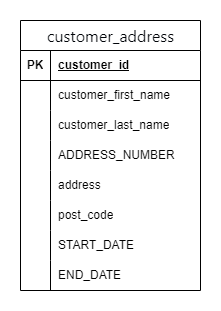

The diagram above was exported from draw.io. Its source (the exported page's mxGraphModel, read from the mxfile embedded in the PNG):
<mxGraphModel dx="1434" dy="780" grid="1" gridSize="10" guides="1" tooltips="1" connect="1" arrows="1" fold="1" page="1" pageScale="1" pageWidth="850" pageHeight="1100" math="0" shadow="0">
  <root>
    <mxCell id="0" />
    <mxCell id="1" parent="0" />
    <mxCell id="XMdh_0Jx_XQ3YPWEwZ-E-1" value="&lt;div style=&quot;text-align: start;&quot;&gt;&lt;font face=&quot;-apple-system, BlinkMacSystemFont, Segoe UI, Noto Sans, Helvetica, Arial, sans-serif, Apple Color Emoji, Segoe UI Emoji&quot; color=&quot;#010409&quot;&gt;&lt;span style=&quot;font-size: 16px; font-weight: 400; text-wrap: wrap; background-color: rgb(255, 255, 255);&quot;&gt;customer_address&lt;/span&gt;&lt;/font&gt;&lt;/div&gt;" style="shape=table;startSize=30;container=1;collapsible=1;childLayout=tableLayout;fixedRows=1;rowLines=0;fontStyle=1;align=center;resizeLast=1;html=1;" vertex="1" parent="1">
      <mxGeometry x="320" y="40" width="180" height="270" as="geometry" />
    </mxCell>
    <mxCell id="XMdh_0Jx_XQ3YPWEwZ-E-2" value="" style="shape=tableRow;horizontal=0;startSize=0;swimlaneHead=0;swimlaneBody=0;fillColor=none;collapsible=0;dropTarget=0;points=[[0,0.5],[1,0.5]];portConstraint=eastwest;top=0;left=0;right=0;bottom=1;" vertex="1" parent="XMdh_0Jx_XQ3YPWEwZ-E-1">
      <mxGeometry y="30" width="180" height="30" as="geometry" />
    </mxCell>
    <mxCell id="XMdh_0Jx_XQ3YPWEwZ-E-3" value="PK" style="shape=partialRectangle;connectable=0;fillColor=none;top=0;left=0;bottom=0;right=0;fontStyle=1;overflow=hidden;whiteSpace=wrap;html=1;" vertex="1" parent="XMdh_0Jx_XQ3YPWEwZ-E-2">
      <mxGeometry width="30" height="30" as="geometry">
        <mxRectangle width="30" height="30" as="alternateBounds" />
      </mxGeometry>
    </mxCell>
    <mxCell id="XMdh_0Jx_XQ3YPWEwZ-E-4" value="customer_id" style="shape=partialRectangle;connectable=0;fillColor=none;top=0;left=0;bottom=0;right=0;align=left;spacingLeft=6;fontStyle=5;overflow=hidden;whiteSpace=wrap;html=1;" vertex="1" parent="XMdh_0Jx_XQ3YPWEwZ-E-2">
      <mxGeometry x="30" width="150" height="30" as="geometry">
        <mxRectangle width="150" height="30" as="alternateBounds" />
      </mxGeometry>
    </mxCell>
    <mxCell id="XMdh_0Jx_XQ3YPWEwZ-E-5" value="" style="shape=tableRow;horizontal=0;startSize=0;swimlaneHead=0;swimlaneBody=0;fillColor=none;collapsible=0;dropTarget=0;points=[[0,0.5],[1,0.5]];portConstraint=eastwest;top=0;left=0;right=0;bottom=0;" vertex="1" parent="XMdh_0Jx_XQ3YPWEwZ-E-1">
      <mxGeometry y="60" width="180" height="30" as="geometry" />
    </mxCell>
    <mxCell id="XMdh_0Jx_XQ3YPWEwZ-E-6" value="" style="shape=partialRectangle;connectable=0;fillColor=none;top=0;left=0;bottom=0;right=0;editable=1;overflow=hidden;whiteSpace=wrap;html=1;" vertex="1" parent="XMdh_0Jx_XQ3YPWEwZ-E-5">
      <mxGeometry width="30" height="30" as="geometry">
        <mxRectangle width="30" height="30" as="alternateBounds" />
      </mxGeometry>
    </mxCell>
    <mxCell id="XMdh_0Jx_XQ3YPWEwZ-E-7" value="customer_first_name" style="shape=partialRectangle;connectable=0;fillColor=none;top=0;left=0;bottom=0;right=0;align=left;spacingLeft=6;overflow=hidden;whiteSpace=wrap;html=1;" vertex="1" parent="XMdh_0Jx_XQ3YPWEwZ-E-5">
      <mxGeometry x="30" width="150" height="30" as="geometry">
        <mxRectangle width="150" height="30" as="alternateBounds" />
      </mxGeometry>
    </mxCell>
    <mxCell id="XMdh_0Jx_XQ3YPWEwZ-E-8" value="" style="shape=tableRow;horizontal=0;startSize=0;swimlaneHead=0;swimlaneBody=0;fillColor=none;collapsible=0;dropTarget=0;points=[[0,0.5],[1,0.5]];portConstraint=eastwest;top=0;left=0;right=0;bottom=0;" vertex="1" parent="XMdh_0Jx_XQ3YPWEwZ-E-1">
      <mxGeometry y="90" width="180" height="30" as="geometry" />
    </mxCell>
    <mxCell id="XMdh_0Jx_XQ3YPWEwZ-E-9" value="" style="shape=partialRectangle;connectable=0;fillColor=none;top=0;left=0;bottom=0;right=0;editable=1;overflow=hidden;whiteSpace=wrap;html=1;" vertex="1" parent="XMdh_0Jx_XQ3YPWEwZ-E-8">
      <mxGeometry width="30" height="30" as="geometry">
        <mxRectangle width="30" height="30" as="alternateBounds" />
      </mxGeometry>
    </mxCell>
    <mxCell id="XMdh_0Jx_XQ3YPWEwZ-E-10" value="customer_last_name" style="shape=partialRectangle;connectable=0;fillColor=none;top=0;left=0;bottom=0;right=0;align=left;spacingLeft=6;overflow=hidden;whiteSpace=wrap;html=1;" vertex="1" parent="XMdh_0Jx_XQ3YPWEwZ-E-8">
      <mxGeometry x="30" width="150" height="30" as="geometry">
        <mxRectangle width="150" height="30" as="alternateBounds" />
      </mxGeometry>
    </mxCell>
    <mxCell id="XMdh_0Jx_XQ3YPWEwZ-E-26" value="" style="shape=tableRow;horizontal=0;startSize=0;swimlaneHead=0;swimlaneBody=0;fillColor=none;collapsible=0;dropTarget=0;points=[[0,0.5],[1,0.5]];portConstraint=eastwest;top=0;left=0;right=0;bottom=0;" vertex="1" parent="XMdh_0Jx_XQ3YPWEwZ-E-1">
      <mxGeometry y="120" width="180" height="30" as="geometry" />
    </mxCell>
    <mxCell id="XMdh_0Jx_XQ3YPWEwZ-E-27" value="" style="shape=partialRectangle;connectable=0;fillColor=none;top=0;left=0;bottom=0;right=0;editable=1;overflow=hidden;whiteSpace=wrap;html=1;" vertex="1" parent="XMdh_0Jx_XQ3YPWEwZ-E-26">
      <mxGeometry width="30" height="30" as="geometry">
        <mxRectangle width="30" height="30" as="alternateBounds" />
      </mxGeometry>
    </mxCell>
    <mxCell id="XMdh_0Jx_XQ3YPWEwZ-E-28" value="ADDRESS_NUMBER" style="shape=partialRectangle;connectable=0;fillColor=none;top=0;left=0;bottom=0;right=0;align=left;spacingLeft=6;overflow=hidden;whiteSpace=wrap;html=1;" vertex="1" parent="XMdh_0Jx_XQ3YPWEwZ-E-26">
      <mxGeometry x="30" width="150" height="30" as="geometry">
        <mxRectangle width="150" height="30" as="alternateBounds" />
      </mxGeometry>
    </mxCell>
    <mxCell id="XMdh_0Jx_XQ3YPWEwZ-E-11" value="" style="shape=tableRow;horizontal=0;startSize=0;swimlaneHead=0;swimlaneBody=0;fillColor=none;collapsible=0;dropTarget=0;points=[[0,0.5],[1,0.5]];portConstraint=eastwest;top=0;left=0;right=0;bottom=0;" vertex="1" parent="XMdh_0Jx_XQ3YPWEwZ-E-1">
      <mxGeometry y="150" width="180" height="30" as="geometry" />
    </mxCell>
    <mxCell id="XMdh_0Jx_XQ3YPWEwZ-E-12" value="" style="shape=partialRectangle;connectable=0;fillColor=none;top=0;left=0;bottom=0;right=0;editable=1;overflow=hidden;whiteSpace=wrap;html=1;" vertex="1" parent="XMdh_0Jx_XQ3YPWEwZ-E-11">
      <mxGeometry width="30" height="30" as="geometry">
        <mxRectangle width="30" height="30" as="alternateBounds" />
      </mxGeometry>
    </mxCell>
    <mxCell id="XMdh_0Jx_XQ3YPWEwZ-E-13" value="address" style="shape=partialRectangle;connectable=0;fillColor=none;top=0;left=0;bottom=0;right=0;align=left;spacingLeft=6;overflow=hidden;whiteSpace=wrap;html=1;" vertex="1" parent="XMdh_0Jx_XQ3YPWEwZ-E-11">
      <mxGeometry x="30" width="150" height="30" as="geometry">
        <mxRectangle width="150" height="30" as="alternateBounds" />
      </mxGeometry>
    </mxCell>
    <mxCell id="XMdh_0Jx_XQ3YPWEwZ-E-14" value="" style="shape=tableRow;horizontal=0;startSize=0;swimlaneHead=0;swimlaneBody=0;fillColor=none;collapsible=0;dropTarget=0;points=[[0,0.5],[1,0.5]];portConstraint=eastwest;top=0;left=0;right=0;bottom=0;" vertex="1" parent="XMdh_0Jx_XQ3YPWEwZ-E-1">
      <mxGeometry y="180" width="180" height="30" as="geometry" />
    </mxCell>
    <mxCell id="XMdh_0Jx_XQ3YPWEwZ-E-15" value="" style="shape=partialRectangle;connectable=0;fillColor=none;top=0;left=0;bottom=0;right=0;editable=1;overflow=hidden;whiteSpace=wrap;html=1;" vertex="1" parent="XMdh_0Jx_XQ3YPWEwZ-E-14">
      <mxGeometry width="30" height="30" as="geometry">
        <mxRectangle width="30" height="30" as="alternateBounds" />
      </mxGeometry>
    </mxCell>
    <mxCell id="XMdh_0Jx_XQ3YPWEwZ-E-16" value="post_code" style="shape=partialRectangle;connectable=0;fillColor=none;top=0;left=0;bottom=0;right=0;align=left;spacingLeft=6;overflow=hidden;whiteSpace=wrap;html=1;" vertex="1" parent="XMdh_0Jx_XQ3YPWEwZ-E-14">
      <mxGeometry x="30" width="150" height="30" as="geometry">
        <mxRectangle width="150" height="30" as="alternateBounds" />
      </mxGeometry>
    </mxCell>
    <mxCell id="XMdh_0Jx_XQ3YPWEwZ-E-17" value="" style="shape=tableRow;horizontal=0;startSize=0;swimlaneHead=0;swimlaneBody=0;fillColor=none;collapsible=0;dropTarget=0;points=[[0,0.5],[1,0.5]];portConstraint=eastwest;top=0;left=0;right=0;bottom=0;" vertex="1" parent="XMdh_0Jx_XQ3YPWEwZ-E-1">
      <mxGeometry y="210" width="180" height="30" as="geometry" />
    </mxCell>
    <mxCell id="XMdh_0Jx_XQ3YPWEwZ-E-18" value="" style="shape=partialRectangle;connectable=0;fillColor=none;top=0;left=0;bottom=0;right=0;editable=1;overflow=hidden;whiteSpace=wrap;html=1;" vertex="1" parent="XMdh_0Jx_XQ3YPWEwZ-E-17">
      <mxGeometry width="30" height="30" as="geometry">
        <mxRectangle width="30" height="30" as="alternateBounds" />
      </mxGeometry>
    </mxCell>
    <mxCell id="XMdh_0Jx_XQ3YPWEwZ-E-19" value="START_DATE" style="shape=partialRectangle;connectable=0;fillColor=none;top=0;left=0;bottom=0;right=0;align=left;spacingLeft=6;overflow=hidden;whiteSpace=wrap;html=1;" vertex="1" parent="XMdh_0Jx_XQ3YPWEwZ-E-17">
      <mxGeometry x="30" width="150" height="30" as="geometry">
        <mxRectangle width="150" height="30" as="alternateBounds" />
      </mxGeometry>
    </mxCell>
    <mxCell id="XMdh_0Jx_XQ3YPWEwZ-E-20" value="" style="shape=tableRow;horizontal=0;startSize=0;swimlaneHead=0;swimlaneBody=0;fillColor=none;collapsible=0;dropTarget=0;points=[[0,0.5],[1,0.5]];portConstraint=eastwest;top=0;left=0;right=0;bottom=0;" vertex="1" parent="XMdh_0Jx_XQ3YPWEwZ-E-1">
      <mxGeometry y="240" width="180" height="30" as="geometry" />
    </mxCell>
    <mxCell id="XMdh_0Jx_XQ3YPWEwZ-E-21" value="" style="shape=partialRectangle;connectable=0;fillColor=none;top=0;left=0;bottom=0;right=0;editable=1;overflow=hidden;whiteSpace=wrap;html=1;" vertex="1" parent="XMdh_0Jx_XQ3YPWEwZ-E-20">
      <mxGeometry width="30" height="30" as="geometry">
        <mxRectangle width="30" height="30" as="alternateBounds" />
      </mxGeometry>
    </mxCell>
    <mxCell id="XMdh_0Jx_XQ3YPWEwZ-E-22" value="END_DATE" style="shape=partialRectangle;connectable=0;fillColor=none;top=0;left=0;bottom=0;right=0;align=left;spacingLeft=6;overflow=hidden;whiteSpace=wrap;html=1;" vertex="1" parent="XMdh_0Jx_XQ3YPWEwZ-E-20">
      <mxGeometry x="30" width="150" height="30" as="geometry">
        <mxRectangle width="150" height="30" as="alternateBounds" />
      </mxGeometry>
    </mxCell>
  </root>
</mxGraphModel>